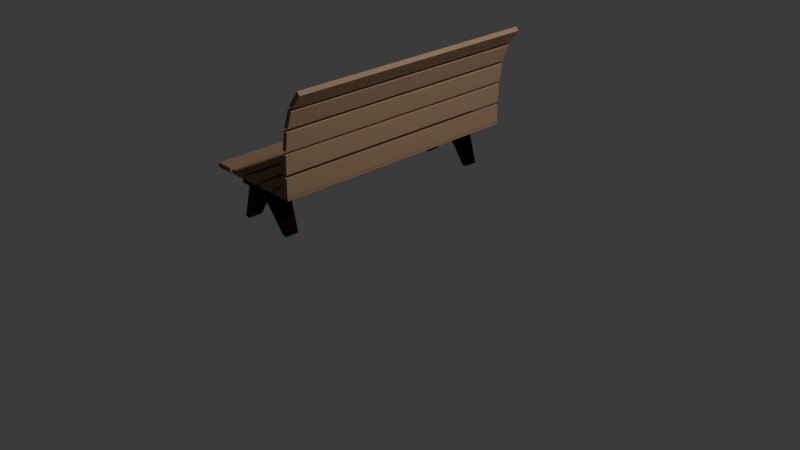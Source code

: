 # Source: blend.blend  (saved by Blender 4.5.90; exported with 4.5.12 LTS)
import bpy
from mathutils import Matrix  # noqa: F401  (used for matrix-valued properties, if any)

bpy.ops.wm.read_factory_settings(use_empty=True)
scene = bpy.context.scene
scene.name = 'Scene'

# ---- collections
col_collection = bpy.data.collections.new('Collection'); scene.collection.children.link(col_collection)

# ---- materials (node trees are filled in below, after node groups)
mat_x = bpy.data.materials.new('材质')
mat_001 = bpy.data.materials.new('材质.001')

# ---- material node trees
mat_x.use_nodes = True; mat_x.node_tree.nodes.clear()
_N = mat_x.node_tree.nodes; _L = mat_x.node_tree.links
n0 = _N.new('ShaderNodeBsdfPrincipled'); n0.name = '原理化 BSDF'; n0.location = (-200, 100)
n0.inputs[0].default_value = (0.3194, 0.2002, 0.1193, 0.0)
n0.inputs[1].default_value = 0.08169
n0.inputs[2].default_value = 1.0
n1 = _N.new('ShaderNodeOutputMaterial'); n1.name = '材质输出'; n1.location = (200, 100)
_L.new(n0.outputs[0], n1.inputs[0])
n1.is_active_output = True
mat_001.use_nodes = True; mat_001.node_tree.nodes.clear()
_N = mat_001.node_tree.nodes; _L = mat_001.node_tree.links
n0 = _N.new('ShaderNodeBsdfPrincipled'); n0.name = '原理化 BSDF'; n0.location = (-200, 100)
n0.inputs[0].default_value = (0.01767, 0.0, 0.0, 1.0)
n0.inputs[1].default_value = 1.0
n1 = _N.new('ShaderNodeOutputMaterial'); n1.name = '材质输出'; n1.location = (200, 100)
_L.new(n0.outputs[0], n1.inputs[0])
n1.is_active_output = True

# ---- world
world_world = bpy.data.worlds.new('World'); scene.world = world_world
world_world.use_nodes = True; world_world.node_tree.nodes.clear()
_N = world_world.node_tree.nodes; _L = world_world.node_tree.links
n0 = _N.new('ShaderNodeOutputWorld'); n0.name = 'World Output'; n0.location = (200, 100)
n1 = _N.new('ShaderNodeBackground'); n1.name = 'Background'; n1.location = (-200, 100)
n1.inputs[0].default_value = (0.05088, 0.05088, 0.05088, 1.0)
_L.new(n1.outputs[0], n0.inputs[0])
n0.is_active_output = True
world_world.color = (0.05088, 0.05088, 0.05088)
world_world.sun_shadow_jitter_overblur = 0.0

# ---- cameras
cam_camera = bpy.data.cameras.new('Camera')
cam_camera.clip_end = 100.0
cam_camera.ortho_scale = 7.314

# ---- lights
light_light = bpy.data.lights.new('Light', 'POINT')
light_light.energy = 1000.0
light_light.shadow_soft_size = 0.1

# ---- meshes
me_x = bpy.data.meshes.new('立方体')
me_x.from_pydata([(-1.0, -1.0, -1.0), (-1.0, -1.0, 1.0), (-1.0, 1.0, -1.0), (-1.0, 1.0, 1.0), (1.0, -1.0, -1.0), (1.0, -1.0, 1.0), (1.0, 1.0, -1.0), (1.0, 1.0, 1.0), (-1.0, -1.0, 1.4), (-1.0, -1.0, 3.4), (-1.0, 1.0, 1.4), (-1.0, 1.0, 3.4), (1.0, -1.0, 1.4), (1.0, -1.0, 3.4), (1.0, 1.0, 1.4), (1.0, 1.0, 3.4), (-1.0, -1.0, 3.8), (-1.0, -1.0, 5.8), (-1.0, 1.0, 3.8), (-1.0, 1.0, 5.8), (1.0, -1.0, 3.8), (1.0, -1.0, 5.8), (1.0, 1.0, 3.8), (1.0, 1.0, 5.8), (-1.0, -1.0, 6.2), (-1.0, -1.0, 8.2), (-1.0, 1.0, 6.2), (-1.0, 1.0, 8.2), (1.0, -1.0, 6.2), (1.0, -1.0, 8.2), (1.0, 1.0, 6.2), (1.0, 1.0, 8.2), (-1.0, -1.0, 8.6), (-1.0, -1.0, 10.6), (-1.0, 1.0, 8.6), (-1.0, 1.0, 10.6), (1.0, -1.0, 8.6), (1.0, -1.0, 10.6), (1.0, 1.0, 8.6), (1.0, 1.0, 10.6)], [], [(0, 1, 3, 2), (2, 3, 7, 6), (6, 7, 5, 4), (4, 5, 1, 0), (2, 6, 4, 0), (7, 3, 1, 5), (8, 9, 11, 10), (10, 11, 15, 14), (14, 15, 13, 12), (12, 13, 9, 8), (10, 14, 12, 8), (15, 11, 9, 13), (16, 17, 19, 18), (18, 19, 23, 22), (22, 23, 21, 20), (20, 21, 17, 16), (18, 22, 20, 16), (23, 19, 17, 21), (24, 25, 27, 26), (26, 27, 31, 30), (30, 31, 29, 28), (28, 29, 25, 24), (26, 30, 28, 24), (31, 27, 25, 29), (32, 33, 35, 34), (34, 35, 39, 38), (38, 39, 37, 36), (36, 37, 33, 32), (34, 38, 36, 32), (39, 35, 33, 37)])
_uv = me_x.uv_layers.new(name='UV贴图')
_uv.uv.foreach_set('vector', [0.375, 0.0, 0.625, 0.0, 0.625, 0.25, 0.375, 0.25, 0.375, 0.25, 0.625, 0.25, 0.625, 0.5, 0.375, 0.5, 0.375, 0.5, 0.625, 0.5, 0.625, 0.75, 0.375, 0.75, 0.375, 0.75, 0.625, 0.75, 0.625, 1.0, 0.375, 1.0, 0.125, 0.5, 0.375, 0.5, 0.375, 0.75, 0.125, 0.75, 0.625, 0.5, 0.875, 0.5, 0.875, 0.75, 0.625, 0.75, 0.375, 0.0, 0.625, 0.0, 0.625, 0.25, 0.375, 0.25, 0.375, 0.25, 0.625, 0.25, 0.625, 0.5, 0.375, 0.5, 0.375, 0.5, 0.625, 0.5, 0.625, 0.75, 0.375, 0.75, 0.375, 0.75, 0.625, 0.75, 0.625, 1.0, 0.375, 1.0, 0.125, 0.5, 0.375, 0.5, 0.375, 0.75, 0.125, 0.75, 0.625, 0.5, 0.875, 0.5, 0.875, 0.75, 0.625, 0.75, 0.375, 0.0, 0.625, 0.0, 0.625, 0.25, 0.375, 0.25, 0.375, 0.25, 0.625, 0.25, 0.625, 0.5, 0.375, 0.5, 0.375, 0.5, 0.625, 0.5, 0.625, 0.75, 0.375, 0.75, 0.375, 0.75, 0.625, 0.75, 0.625, 1.0, 0.375, 1.0, 0.125, 0.5, 0.375, 0.5, 0.375, 0.75, 0.125, 0.75, 0.625, 0.5, 0.875, 0.5, 0.875, 0.75, 0.625, 0.75, 0.375, 0.0, 0.625, 0.0, 0.625, 0.25, 0.375, 0.25, 0.375, 0.25, 0.625, 0.25, 0.625, 0.5, 0.375, 0.5, 0.375, 0.5, 0.625, 0.5, 0.625, 0.75, 0.375, 0.75, 0.375, 0.75, 0.625, 0.75, 0.625, 1.0, 0.375, 1.0, 0.125, 0.5, 0.375, 0.5, 0.375, 0.75, 0.125, 0.75, 0.625, 0.5, 0.875, 0.5, 0.875, 0.75, 0.625, 0.75, 0.375, 0.0, 0.625, 0.0, 0.625, 0.25, 0.375, 0.25, 0.375, 0.25, 0.625, 0.25, 0.625, 0.5, 0.375, 0.5, 0.375, 0.5, 0.625, 0.5, 0.625, 0.75, 0.375, 0.75, 0.375, 0.75, 0.625, 0.75, 0.625, 1.0, 0.375, 1.0, 0.125, 0.5, 0.375, 0.5, 0.375, 0.75, 0.125, 0.75, 0.625, 0.5, 0.875, 0.5, 0.875, 0.75, 0.625, 0.75])
me_x.materials.append(mat_x)
me_x.update()
me_001 = bpy.data.meshes.new('立方体.001')
me_001.from_pydata([(-1.0, -1.0, -1.0), (-1.0, -1.0, 1.0), (-1.0, 1.0, -1.0), (-1.0, 1.0, 1.0), (1.0, -1.0, -1.0), (1.0, -1.0, 1.0), (1.0, 1.0, -1.0), (1.0, 1.0, 1.0), (-1.0, -1.0, 1.4), (-1.0, -1.0, 3.4), (-1.0, 1.0, 1.4), (-1.0, 1.0, 3.4), (1.0, -1.0, 1.4), (1.0, -1.0, 3.4), (1.0, 1.0, 1.4), (1.0, 1.0, 3.4), (-1.0, -1.0, 3.8), (-1.0, -1.0, 5.8), (-1.0, 1.0, 3.8), (-1.0, 1.0, 5.8), (1.0, -1.0, 3.8), (1.0, -1.0, 5.8), (1.0, 1.0, 3.8), (1.0, 1.0, 5.8), (-1.0, -1.0, 6.2), (-1.0, -1.0, 8.2), (-1.0, 1.0, 6.2), (-1.0, 1.0, 8.2), (1.0, -1.0, 6.2), (1.0, -1.0, 8.2), (1.0, 1.0, 6.2), (1.0, 1.0, 8.2), (-1.0, -1.0, 8.6), (-1.0, -1.0, 10.6), (-1.0, 1.0, 8.6), (-1.0, 1.0, 10.6), (1.0, -1.0, 8.6), (1.0, -1.0, 10.6), (1.0, 1.0, 8.6), (1.0, 1.0, 10.6)], [], [(0, 1, 3, 2), (2, 3, 7, 6), (6, 7, 5, 4), (4, 5, 1, 0), (2, 6, 4, 0), (7, 3, 1, 5), (8, 9, 11, 10), (10, 11, 15, 14), (14, 15, 13, 12), (12, 13, 9, 8), (10, 14, 12, 8), (15, 11, 9, 13), (16, 17, 19, 18), (18, 19, 23, 22), (22, 23, 21, 20), (20, 21, 17, 16), (18, 22, 20, 16), (23, 19, 17, 21), (24, 25, 27, 26), (26, 27, 31, 30), (30, 31, 29, 28), (28, 29, 25, 24), (26, 30, 28, 24), (31, 27, 25, 29), (32, 33, 35, 34), (34, 35, 39, 38), (38, 39, 37, 36), (36, 37, 33, 32), (34, 38, 36, 32), (39, 35, 33, 37)])
_uv = me_001.uv_layers.new(name='UV贴图')
_uv.uv.foreach_set('vector', [0.375, 0.0, 0.625, 0.0, 0.625, 0.25, 0.375, 0.25, 0.375, 0.25, 0.625, 0.25, 0.625, 0.5, 0.375, 0.5, 0.375, 0.5, 0.625, 0.5, 0.625, 0.75, 0.375, 0.75, 0.375, 0.75, 0.625, 0.75, 0.625, 1.0, 0.375, 1.0, 0.125, 0.5, 0.375, 0.5, 0.375, 0.75, 0.125, 0.75, 0.625, 0.5, 0.875, 0.5, 0.875, 0.75, 0.625, 0.75, 0.375, 0.0, 0.625, 0.0, 0.625, 0.25, 0.375, 0.25, 0.375, 0.25, 0.625, 0.25, 0.625, 0.5, 0.375, 0.5, 0.375, 0.5, 0.625, 0.5, 0.625, 0.75, 0.375, 0.75, 0.375, 0.75, 0.625, 0.75, 0.625, 1.0, 0.375, 1.0, 0.125, 0.5, 0.375, 0.5, 0.375, 0.75, 0.125, 0.75, 0.625, 0.5, 0.875, 0.5, 0.875, 0.75, 0.625, 0.75, 0.375, 0.0, 0.625, 0.0, 0.625, 0.25, 0.375, 0.25, 0.375, 0.25, 0.625, 0.25, 0.625, 0.5, 0.375, 0.5, 0.375, 0.5, 0.625, 0.5, 0.625, 0.75, 0.375, 0.75, 0.375, 0.75, 0.625, 0.75, 0.625, 1.0, 0.375, 1.0, 0.125, 0.5, 0.375, 0.5, 0.375, 0.75, 0.125, 0.75, 0.625, 0.5, 0.875, 0.5, 0.875, 0.75, 0.625, 0.75, 0.375, 0.0, 0.625, 0.0, 0.625, 0.25, 0.375, 0.25, 0.375, 0.25, 0.625, 0.25, 0.625, 0.5, 0.375, 0.5, 0.375, 0.5, 0.625, 0.5, 0.625, 0.75, 0.375, 0.75, 0.375, 0.75, 0.625, 0.75, 0.625, 1.0, 0.375, 1.0, 0.125, 0.5, 0.375, 0.5, 0.375, 0.75, 0.125, 0.75, 0.625, 0.5, 0.875, 0.5, 0.875, 0.75, 0.625, 0.75, 0.375, 0.0, 0.625, 0.0, 0.625, 0.25, 0.375, 0.25, 0.375, 0.25, 0.625, 0.25, 0.625, 0.5, 0.375, 0.5, 0.375, 0.5, 0.625, 0.5, 0.625, 0.75, 0.375, 0.75, 0.375, 0.75, 0.625, 0.75, 0.625, 1.0, 0.375, 1.0, 0.125, 0.5, 0.375, 0.5, 0.375, 0.75, 0.125, 0.75, 0.625, 0.5, 0.875, 0.5, 0.875, 0.75, 0.625, 0.75])
me_001.materials.append(mat_x)
me_001.update()
me_003 = bpy.data.meshes.new('立方体.003')
me_003.from_pydata([(-1.0, -1.0, -1.0), (-1.0, -1.0, 1.0), (1.0, -1.0, -1.0), (1.0, -1.0, 1.0), (-1.0, 0.0, -1.0), (-1.0, 0.0, 1.0), (1.0, 0.0, -1.0), (1.0, 0.0, 1.0), (-0.6, -1.0, -1.0), (-0.2, -1.0, -1.0), (0.2, -1.0, -1.0), (0.6, -1.0, -1.0), (0.6, -1.0, 1.0), (0.2, -1.0, 1.0), (-0.2, -1.0, 1.0), (-0.6, -1.0, 1.0), (-0.6, 0.0, 1.0), (-0.2, 0.0, 1.0), (0.2, 0.0, 1.0), (0.6, 0.0, 1.0), (0.6, 0.0, -1.0), (0.2, 0.0, -1.0), (-0.2, 0.0, -1.0), (-0.6, 0.0, -1.0), (-1.249, -0.793, -8.221), (-1.014, -0.793, -8.221), (1.077, -0.7806, -8.18), (1.302, -0.7806, -8.18), (1.302, -0.2194, -8.18), (1.077, -0.2194, -8.18), (-1.014, -0.207, -8.221), (-1.249, -0.207, -8.221)], [], [(6, 7, 3, 2), (8, 15, 1, 0), (20, 6, 2, 11), (16, 5, 1, 15), (19, 7, 6, 20), (0, 1, 5, 4), (5, 16, 23, 4), (16, 17, 22, 23), (17, 18, 21, 22), (18, 19, 20, 21), (7, 19, 12, 3), (19, 18, 13, 12), (18, 17, 14, 13), (17, 16, 15, 14), (4, 23, 8, 0), (22, 9, 25, 30), (22, 21, 10, 9), (20, 11, 27, 28), (2, 3, 12, 11), (11, 12, 13, 10), (10, 13, 14, 9), (9, 14, 15, 8), (31, 30, 25, 24), (29, 28, 27, 26), (11, 10, 26, 27), (9, 8, 24, 25), (10, 21, 29, 26), (23, 22, 30, 31), (8, 23, 31, 24), (21, 20, 28, 29)])
_uv = me_003.uv_layers.new(name='UV贴图')
_uv.uv.foreach_set('vector', [0.375, 0.625, 0.625, 0.625, 0.625, 0.75, 0.375, 0.75, 0.375, 0.95, 0.625, 0.95, 0.625, 1.0, 0.375, 1.0, 0.325, 0.625, 0.375, 0.625, 0.375, 0.75, 0.325, 0.75, 0.825, 0.625, 0.875, 0.625, 0.875, 0.75, 0.825, 0.75, 0.675, 0.625, 0.625, 0.625, 0.375, 0.625, 0.325, 0.625, 0.375, 0.0, 0.625, 0.0, 0.625, 0.125, 0.375, 0.125, 0.875, 0.625, 0.825, 0.625, 0.175, 0.625, 0.125, 0.625, 0.825, 0.625, 0.775, 0.625, 0.225, 0.625, 0.175, 0.625, 0.775, 0.625, 0.725, 0.625, 0.275, 0.625, 0.225, 0.625, 0.725, 0.625, 0.675, 0.625, 0.325, 0.625, 0.275, 0.625, 0.625, 0.625, 0.675, 0.625, 0.675, 0.75, 0.625, 0.75, 0.675, 0.625, 0.725, 0.625, 0.725, 0.75, 0.675, 0.75, 0.725, 0.625, 0.775, 0.625, 0.775, 0.75, 0.725, 0.75, 0.775, 0.625, 0.825, 0.625, 0.825, 0.75, 0.775, 0.75, 0.125, 0.625, 0.175, 0.625, 0.175, 0.75, 0.125, 0.75, 0.225, 0.625, 0.225, 0.75, 0.225, 0.75, 0.225, 0.625, 0.225, 0.625, 0.275, 0.625, 0.275, 0.75, 0.225, 0.75, 0.325, 0.625, 0.325, 0.75, 0.325, 0.75, 0.325, 0.625, 0.375, 0.75, 0.625, 0.75, 0.625, 0.8, 0.375, 0.8, 0.375, 0.8, 0.625, 0.8, 0.625, 0.85, 0.375, 0.85, 0.375, 0.85, 0.625, 0.85, 0.625, 0.9, 0.375, 0.9, 0.375, 0.9, 0.625, 0.9, 0.625, 0.95, 0.375, 0.95, 0.175, 0.625, 0.225, 0.625, 0.225, 0.75, 0.175, 0.75, 0.275, 0.625, 0.325, 0.625, 0.325, 0.75, 0.275, 0.75, 0.375, 0.8, 0.375, 0.85, 0.375, 0.85, 0.375, 0.8, 0.375, 0.9, 0.375, 0.95, 0.375, 0.95, 0.375, 0.9, 0.275, 0.75, 0.275, 0.625, 0.275, 0.625, 0.275, 0.75, 0.175, 0.625, 0.225, 0.625, 0.225, 0.625, 0.175, 0.625, 0.175, 0.75, 0.175, 0.625, 0.175, 0.625, 0.175, 0.75, 0.275, 0.625, 0.325, 0.625, 0.325, 0.625, 0.275, 0.625])
me_003.materials.append(mat_001)
me_003.update()

# ---- curves / text
cu_001 = bpy.data.curves.new('贝塞尔曲线.001', 'CURVE')
cu_001.dimensions = '3D'
_sp = cu_001.splines.new('BEZIER'); _sp.bezier_points.add(2)
_sp.bezier_points.foreach_set('co', [-0.004276, -5.324e-08, 0.3963, 0.2323, -1.796e-07, 1.337, 0.2808, -1.865e-07, 1.388])
_sp.bezier_points.foreach_set('handle_left', [-0.004276, -9.795e-09, 0.07291, 0.00369, -1.489e-07, 1.108, 0.2808, -1.834e-07, 1.365])
_sp.bezier_points.foreach_set('handle_right', [-0.004276, -9.669e-08, 0.7196, 0.249, -1.819e-07, 1.354, 0.2808, -1.897e-07, 1.412])
for _p, _l, _r in zip(_sp.bezier_points, ['ALIGNED', 'ALIGNED', 'ALIGNED'], ['ALIGNED', 'ALIGNED', 'ALIGNED']): _p.handle_left_type = _l; _p.handle_right_type = _r
_sp.order_u = 0
_sp.order_v = 0
cu_001.use_path = True
cu_001.fill_mode = 'FULL'

# ---- objects
ob_light = bpy.data.objects.new('Light', light_light)
ob_camera = bpy.data.objects.new('Camera', cam_camera)
ob_x = bpy.data.objects.new('立方体', me_x)
ob_x_1 = bpy.data.objects.new('贝塞尔曲线', cu_001)
ob_001 = bpy.data.objects.new('立方体.001', me_001)
ob_002 = bpy.data.objects.new('立方体.002', me_003)

# ---- transforms, parenting, visibility, modifiers, constraints
ob_light.location = (4.076, 1.005, 5.337)
ob_light.rotation_euler = (0.6503, 0.05522, 1.866)
ob_light.scale = (0.9995, 0.9389, 0.8918)
ob_light.lock_rotations_4d = False
ob_light.empty_display_type = 'ARROWS'
ob_light.color = (0.0, 0.0, 0.0, 0.0)
ob_light.lineart.crease_threshold = 0.0
ob_camera.location = (7.359, -6.926, 4.559)
ob_camera.rotation_euler = (1.109, 0.0, 0.8149)
ob_camera.scale = (1.0, 0.8603, 0.9673)
ob_camera.lock_rotations_4d = False
ob_camera.empty_display_type = 'ARROWS'
ob_camera.color = (0.0, 0.0, 0.0, 0.0)
ob_camera.display_type = 'WIRE'
ob_camera.lineart.crease_threshold = 0.0
ob_x.location = (0.0, 0.0, -0.01949)
ob_x.scale = (0.02365, 1.408, 0.0969)
_m = ob_x.modifiers.new('曲线', 'CURVE')
_m.object = ob_x_1
_m.deform_axis = 'POS_Z'
ob_x_1.location = (0.0, 0.0, 0.0)
ob_001.location = (-0.9746, 0.008316, 0.2748)
ob_001.rotation_euler = (-0.0, 1.571, 0.0)
ob_001.scale = (0.02365, 1.408, 0.09324)
ob_002.location = (-0.506, -1.096, 0.2263)
ob_002.scale = (0.2499, 0.2499, 0.05483)
_m = ob_002.modifiers.new('镜像', 'MIRROR')
_m.use_axis = (False, True, False)
_m.mirror_object = ob_001

# ---- collection membership
col_collection.objects.link(ob_light)
col_collection.objects.link(ob_camera)
col_collection.objects.link(ob_x)
col_collection.objects.link(ob_x_1)
col_collection.objects.link(ob_001)
col_collection.objects.link(ob_002)

# ---- scene / render settings (as saved in the file)
scene.camera = ob_camera
scene.frame_start = 1; scene.frame_end = 250; scene.frame_set(1)
scene.render.engine = 'BLENDER_EEVEE_NEXT'
bpy.context.view_layer.update()
